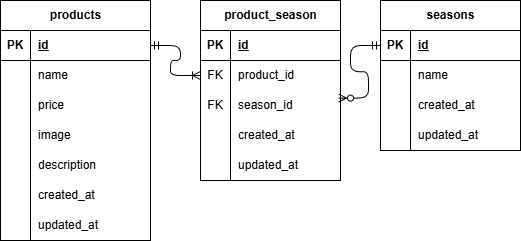

The diagram above was exported from draw.io. Its source (the exported page's mxGraphModel, read from the mxfile embedded in the PNG):
<mxGraphModel dx="932" dy="563" grid="1" gridSize="10" guides="1" tooltips="1" connect="1" arrows="1" fold="1" page="1" pageScale="1" pageWidth="827" pageHeight="1169" math="0" shadow="0">
  <root>
    <mxCell id="0" />
    <mxCell id="1" parent="0" />
    <mxCell id="2" value="products" style="shape=table;startSize=30;container=1;collapsible=1;childLayout=tableLayout;fixedRows=1;rowLines=0;fontStyle=1;align=center;resizeLast=1;html=1;" parent="1" vertex="1">
      <mxGeometry x="80" y="60" width="150" height="240" as="geometry" />
    </mxCell>
    <mxCell id="3" value="" style="shape=tableRow;horizontal=0;startSize=0;swimlaneHead=0;swimlaneBody=0;fillColor=none;collapsible=0;dropTarget=0;points=[[0,0.5],[1,0.5]];portConstraint=eastwest;top=0;left=0;right=0;bottom=1;" parent="2" vertex="1">
      <mxGeometry y="30" width="150" height="30" as="geometry" />
    </mxCell>
    <mxCell id="4" value="PK" style="shape=partialRectangle;connectable=0;fillColor=none;top=0;left=0;bottom=0;right=0;fontStyle=1;overflow=hidden;whiteSpace=wrap;html=1;" parent="3" vertex="1">
      <mxGeometry width="30" height="30" as="geometry">
        <mxRectangle width="30" height="30" as="alternateBounds" />
      </mxGeometry>
    </mxCell>
    <mxCell id="5" value="id" style="shape=partialRectangle;connectable=0;fillColor=none;top=0;left=0;bottom=0;right=0;align=left;spacingLeft=6;fontStyle=5;overflow=hidden;whiteSpace=wrap;html=1;" parent="3" vertex="1">
      <mxGeometry x="30" width="120" height="30" as="geometry">
        <mxRectangle width="120" height="30" as="alternateBounds" />
      </mxGeometry>
    </mxCell>
    <mxCell id="6" value="" style="shape=tableRow;horizontal=0;startSize=0;swimlaneHead=0;swimlaneBody=0;fillColor=none;collapsible=0;dropTarget=0;points=[[0,0.5],[1,0.5]];portConstraint=eastwest;top=0;left=0;right=0;bottom=0;" parent="2" vertex="1">
      <mxGeometry y="60" width="150" height="30" as="geometry" />
    </mxCell>
    <mxCell id="7" value="" style="shape=partialRectangle;connectable=0;fillColor=none;top=0;left=0;bottom=0;right=0;editable=1;overflow=hidden;whiteSpace=wrap;html=1;" parent="6" vertex="1">
      <mxGeometry width="30" height="30" as="geometry">
        <mxRectangle width="30" height="30" as="alternateBounds" />
      </mxGeometry>
    </mxCell>
    <mxCell id="8" value="name" style="shape=partialRectangle;connectable=0;fillColor=none;top=0;left=0;bottom=0;right=0;align=left;spacingLeft=6;overflow=hidden;whiteSpace=wrap;html=1;" parent="6" vertex="1">
      <mxGeometry x="30" width="120" height="30" as="geometry">
        <mxRectangle width="120" height="30" as="alternateBounds" />
      </mxGeometry>
    </mxCell>
    <mxCell id="9" value="" style="shape=tableRow;horizontal=0;startSize=0;swimlaneHead=0;swimlaneBody=0;fillColor=none;collapsible=0;dropTarget=0;points=[[0,0.5],[1,0.5]];portConstraint=eastwest;top=0;left=0;right=0;bottom=0;" parent="2" vertex="1">
      <mxGeometry y="90" width="150" height="30" as="geometry" />
    </mxCell>
    <mxCell id="10" value="" style="shape=partialRectangle;connectable=0;fillColor=none;top=0;left=0;bottom=0;right=0;editable=1;overflow=hidden;whiteSpace=wrap;html=1;" parent="9" vertex="1">
      <mxGeometry width="30" height="30" as="geometry">
        <mxRectangle width="30" height="30" as="alternateBounds" />
      </mxGeometry>
    </mxCell>
    <mxCell id="11" value="price" style="shape=partialRectangle;connectable=0;fillColor=none;top=0;left=0;bottom=0;right=0;align=left;spacingLeft=6;overflow=hidden;whiteSpace=wrap;html=1;" parent="9" vertex="1">
      <mxGeometry x="30" width="120" height="30" as="geometry">
        <mxRectangle width="120" height="30" as="alternateBounds" />
      </mxGeometry>
    </mxCell>
    <mxCell id="12" value="" style="shape=tableRow;horizontal=0;startSize=0;swimlaneHead=0;swimlaneBody=0;fillColor=none;collapsible=0;dropTarget=0;points=[[0,0.5],[1,0.5]];portConstraint=eastwest;top=0;left=0;right=0;bottom=0;" parent="2" vertex="1">
      <mxGeometry y="120" width="150" height="30" as="geometry" />
    </mxCell>
    <mxCell id="13" value="" style="shape=partialRectangle;connectable=0;fillColor=none;top=0;left=0;bottom=0;right=0;editable=1;overflow=hidden;whiteSpace=wrap;html=1;" parent="12" vertex="1">
      <mxGeometry width="30" height="30" as="geometry">
        <mxRectangle width="30" height="30" as="alternateBounds" />
      </mxGeometry>
    </mxCell>
    <mxCell id="14" value="image" style="shape=partialRectangle;connectable=0;fillColor=none;top=0;left=0;bottom=0;right=0;align=left;spacingLeft=6;overflow=hidden;whiteSpace=wrap;html=1;" parent="12" vertex="1">
      <mxGeometry x="30" width="120" height="30" as="geometry">
        <mxRectangle width="120" height="30" as="alternateBounds" />
      </mxGeometry>
    </mxCell>
    <mxCell id="22" style="shape=tableRow;horizontal=0;startSize=0;swimlaneHead=0;swimlaneBody=0;fillColor=none;collapsible=0;dropTarget=0;points=[[0,0.5],[1,0.5]];portConstraint=eastwest;top=0;left=0;right=0;bottom=0;" parent="2" vertex="1">
      <mxGeometry y="150" width="150" height="30" as="geometry" />
    </mxCell>
    <mxCell id="23" style="shape=partialRectangle;connectable=0;fillColor=none;top=0;left=0;bottom=0;right=0;editable=1;overflow=hidden;whiteSpace=wrap;html=1;" parent="22" vertex="1">
      <mxGeometry width="30" height="30" as="geometry">
        <mxRectangle width="30" height="30" as="alternateBounds" />
      </mxGeometry>
    </mxCell>
    <mxCell id="24" value="description" style="shape=partialRectangle;connectable=0;fillColor=none;top=0;left=0;bottom=0;right=0;align=left;spacingLeft=6;overflow=hidden;whiteSpace=wrap;html=1;" parent="22" vertex="1">
      <mxGeometry x="30" width="120" height="30" as="geometry">
        <mxRectangle width="120" height="30" as="alternateBounds" />
      </mxGeometry>
    </mxCell>
    <mxCell id="19" style="shape=tableRow;horizontal=0;startSize=0;swimlaneHead=0;swimlaneBody=0;fillColor=none;collapsible=0;dropTarget=0;points=[[0,0.5],[1,0.5]];portConstraint=eastwest;top=0;left=0;right=0;bottom=0;" parent="2" vertex="1">
      <mxGeometry y="180" width="150" height="30" as="geometry" />
    </mxCell>
    <mxCell id="20" style="shape=partialRectangle;connectable=0;fillColor=none;top=0;left=0;bottom=0;right=0;editable=1;overflow=hidden;whiteSpace=wrap;html=1;" parent="19" vertex="1">
      <mxGeometry width="30" height="30" as="geometry">
        <mxRectangle width="30" height="30" as="alternateBounds" />
      </mxGeometry>
    </mxCell>
    <mxCell id="21" value="created_at" style="shape=partialRectangle;connectable=0;fillColor=none;top=0;left=0;bottom=0;right=0;align=left;spacingLeft=6;overflow=hidden;whiteSpace=wrap;html=1;" parent="19" vertex="1">
      <mxGeometry x="30" width="120" height="30" as="geometry">
        <mxRectangle width="120" height="30" as="alternateBounds" />
      </mxGeometry>
    </mxCell>
    <mxCell id="16" style="shape=tableRow;horizontal=0;startSize=0;swimlaneHead=0;swimlaneBody=0;fillColor=none;collapsible=0;dropTarget=0;points=[[0,0.5],[1,0.5]];portConstraint=eastwest;top=0;left=0;right=0;bottom=0;" parent="2" vertex="1">
      <mxGeometry y="210" width="150" height="30" as="geometry" />
    </mxCell>
    <mxCell id="17" style="shape=partialRectangle;connectable=0;fillColor=none;top=0;left=0;bottom=0;right=0;editable=1;overflow=hidden;whiteSpace=wrap;html=1;" parent="16" vertex="1">
      <mxGeometry width="30" height="30" as="geometry">
        <mxRectangle width="30" height="30" as="alternateBounds" />
      </mxGeometry>
    </mxCell>
    <mxCell id="18" value="updated_at" style="shape=partialRectangle;connectable=0;fillColor=none;top=0;left=0;bottom=0;right=0;align=left;spacingLeft=6;overflow=hidden;whiteSpace=wrap;html=1;" parent="16" vertex="1">
      <mxGeometry x="30" width="120" height="30" as="geometry">
        <mxRectangle width="120" height="30" as="alternateBounds" />
      </mxGeometry>
    </mxCell>
    <mxCell id="38" value="product_season" style="shape=table;startSize=30;container=1;collapsible=1;childLayout=tableLayout;fixedRows=1;rowLines=0;fontStyle=1;align=center;resizeLast=1;html=1;" parent="1" vertex="1">
      <mxGeometry x="280" y="60" width="140" height="180" as="geometry" />
    </mxCell>
    <mxCell id="39" value="" style="shape=tableRow;horizontal=0;startSize=0;swimlaneHead=0;swimlaneBody=0;fillColor=none;collapsible=0;dropTarget=0;points=[[0,0.5],[1,0.5]];portConstraint=eastwest;top=0;left=0;right=0;bottom=1;" parent="38" vertex="1">
      <mxGeometry y="30" width="140" height="30" as="geometry" />
    </mxCell>
    <mxCell id="40" value="PK" style="shape=partialRectangle;connectable=0;fillColor=none;top=0;left=0;bottom=0;right=0;fontStyle=1;overflow=hidden;whiteSpace=wrap;html=1;" parent="39" vertex="1">
      <mxGeometry width="30" height="30" as="geometry">
        <mxRectangle width="30" height="30" as="alternateBounds" />
      </mxGeometry>
    </mxCell>
    <mxCell id="41" value="id" style="shape=partialRectangle;connectable=0;fillColor=none;top=0;left=0;bottom=0;right=0;align=left;spacingLeft=6;fontStyle=5;overflow=hidden;whiteSpace=wrap;html=1;" parent="39" vertex="1">
      <mxGeometry x="30" width="110" height="30" as="geometry">
        <mxRectangle width="110" height="30" as="alternateBounds" />
      </mxGeometry>
    </mxCell>
    <mxCell id="42" value="" style="shape=tableRow;horizontal=0;startSize=0;swimlaneHead=0;swimlaneBody=0;fillColor=none;collapsible=0;dropTarget=0;points=[[0,0.5],[1,0.5]];portConstraint=eastwest;top=0;left=0;right=0;bottom=0;" parent="38" vertex="1">
      <mxGeometry y="60" width="140" height="30" as="geometry" />
    </mxCell>
    <mxCell id="43" value="FK" style="shape=partialRectangle;connectable=0;fillColor=none;top=0;left=0;bottom=0;right=0;editable=1;overflow=hidden;whiteSpace=wrap;html=1;" parent="42" vertex="1">
      <mxGeometry width="30" height="30" as="geometry">
        <mxRectangle width="30" height="30" as="alternateBounds" />
      </mxGeometry>
    </mxCell>
    <mxCell id="44" value="product_id" style="shape=partialRectangle;connectable=0;fillColor=none;top=0;left=0;bottom=0;right=0;align=left;spacingLeft=6;overflow=hidden;whiteSpace=wrap;html=1;" parent="42" vertex="1">
      <mxGeometry x="30" width="110" height="30" as="geometry">
        <mxRectangle width="110" height="30" as="alternateBounds" />
      </mxGeometry>
    </mxCell>
    <mxCell id="45" value="" style="shape=tableRow;horizontal=0;startSize=0;swimlaneHead=0;swimlaneBody=0;fillColor=none;collapsible=0;dropTarget=0;points=[[0,0.5],[1,0.5]];portConstraint=eastwest;top=0;left=0;right=0;bottom=0;" parent="38" vertex="1">
      <mxGeometry y="90" width="140" height="30" as="geometry" />
    </mxCell>
    <mxCell id="46" value="FK" style="shape=partialRectangle;connectable=0;fillColor=none;top=0;left=0;bottom=0;right=0;editable=1;overflow=hidden;whiteSpace=wrap;html=1;" parent="45" vertex="1">
      <mxGeometry width="30" height="30" as="geometry">
        <mxRectangle width="30" height="30" as="alternateBounds" />
      </mxGeometry>
    </mxCell>
    <mxCell id="47" value="season_id" style="shape=partialRectangle;connectable=0;fillColor=none;top=0;left=0;bottom=0;right=0;align=left;spacingLeft=6;overflow=hidden;whiteSpace=wrap;html=1;" parent="45" vertex="1">
      <mxGeometry x="30" width="110" height="30" as="geometry">
        <mxRectangle width="110" height="30" as="alternateBounds" />
      </mxGeometry>
    </mxCell>
    <mxCell id="48" value="" style="shape=tableRow;horizontal=0;startSize=0;swimlaneHead=0;swimlaneBody=0;fillColor=none;collapsible=0;dropTarget=0;points=[[0,0.5],[1,0.5]];portConstraint=eastwest;top=0;left=0;right=0;bottom=0;" parent="38" vertex="1">
      <mxGeometry y="120" width="140" height="30" as="geometry" />
    </mxCell>
    <mxCell id="49" value="" style="shape=partialRectangle;connectable=0;fillColor=none;top=0;left=0;bottom=0;right=0;editable=1;overflow=hidden;whiteSpace=wrap;html=1;" parent="48" vertex="1">
      <mxGeometry width="30" height="30" as="geometry">
        <mxRectangle width="30" height="30" as="alternateBounds" />
      </mxGeometry>
    </mxCell>
    <mxCell id="50" value="created_at" style="shape=partialRectangle;connectable=0;fillColor=none;top=0;left=0;bottom=0;right=0;align=left;spacingLeft=6;overflow=hidden;whiteSpace=wrap;html=1;" parent="48" vertex="1">
      <mxGeometry x="30" width="110" height="30" as="geometry">
        <mxRectangle width="110" height="30" as="alternateBounds" />
      </mxGeometry>
    </mxCell>
    <mxCell id="52" style="shape=tableRow;horizontal=0;startSize=0;swimlaneHead=0;swimlaneBody=0;fillColor=none;collapsible=0;dropTarget=0;points=[[0,0.5],[1,0.5]];portConstraint=eastwest;top=0;left=0;right=0;bottom=0;" parent="38" vertex="1">
      <mxGeometry y="150" width="140" height="30" as="geometry" />
    </mxCell>
    <mxCell id="53" style="shape=partialRectangle;connectable=0;fillColor=none;top=0;left=0;bottom=0;right=0;editable=1;overflow=hidden;whiteSpace=wrap;html=1;" parent="52" vertex="1">
      <mxGeometry width="30" height="30" as="geometry">
        <mxRectangle width="30" height="30" as="alternateBounds" />
      </mxGeometry>
    </mxCell>
    <mxCell id="54" value="updated_at" style="shape=partialRectangle;connectable=0;fillColor=none;top=0;left=0;bottom=0;right=0;align=left;spacingLeft=6;overflow=hidden;whiteSpace=wrap;html=1;" parent="52" vertex="1">
      <mxGeometry x="30" width="110" height="30" as="geometry">
        <mxRectangle width="110" height="30" as="alternateBounds" />
      </mxGeometry>
    </mxCell>
    <mxCell id="25" value="seasons" style="shape=table;startSize=30;container=1;collapsible=1;childLayout=tableLayout;fixedRows=1;rowLines=0;fontStyle=1;align=center;resizeLast=1;html=1;" parent="1" vertex="1">
      <mxGeometry x="460" y="60" width="140" height="150" as="geometry" />
    </mxCell>
    <mxCell id="26" value="" style="shape=tableRow;horizontal=0;startSize=0;swimlaneHead=0;swimlaneBody=0;fillColor=none;collapsible=0;dropTarget=0;points=[[0,0.5],[1,0.5]];portConstraint=eastwest;top=0;left=0;right=0;bottom=1;" parent="25" vertex="1">
      <mxGeometry y="30" width="140" height="30" as="geometry" />
    </mxCell>
    <mxCell id="27" value="PK" style="shape=partialRectangle;connectable=0;fillColor=none;top=0;left=0;bottom=0;right=0;fontStyle=1;overflow=hidden;whiteSpace=wrap;html=1;" parent="26" vertex="1">
      <mxGeometry width="30" height="30" as="geometry">
        <mxRectangle width="30" height="30" as="alternateBounds" />
      </mxGeometry>
    </mxCell>
    <mxCell id="28" value="id" style="shape=partialRectangle;connectable=0;fillColor=none;top=0;left=0;bottom=0;right=0;align=left;spacingLeft=6;fontStyle=5;overflow=hidden;whiteSpace=wrap;html=1;" parent="26" vertex="1">
      <mxGeometry x="30" width="110" height="30" as="geometry">
        <mxRectangle width="110" height="30" as="alternateBounds" />
      </mxGeometry>
    </mxCell>
    <mxCell id="29" value="" style="shape=tableRow;horizontal=0;startSize=0;swimlaneHead=0;swimlaneBody=0;fillColor=none;collapsible=0;dropTarget=0;points=[[0,0.5],[1,0.5]];portConstraint=eastwest;top=0;left=0;right=0;bottom=0;" parent="25" vertex="1">
      <mxGeometry y="60" width="140" height="30" as="geometry" />
    </mxCell>
    <mxCell id="30" value="" style="shape=partialRectangle;connectable=0;fillColor=none;top=0;left=0;bottom=0;right=0;editable=1;overflow=hidden;whiteSpace=wrap;html=1;" parent="29" vertex="1">
      <mxGeometry width="30" height="30" as="geometry">
        <mxRectangle width="30" height="30" as="alternateBounds" />
      </mxGeometry>
    </mxCell>
    <mxCell id="31" value="name" style="shape=partialRectangle;connectable=0;fillColor=none;top=0;left=0;bottom=0;right=0;align=left;spacingLeft=6;overflow=hidden;whiteSpace=wrap;html=1;" parent="29" vertex="1">
      <mxGeometry x="30" width="110" height="30" as="geometry">
        <mxRectangle width="110" height="30" as="alternateBounds" />
      </mxGeometry>
    </mxCell>
    <mxCell id="32" value="" style="shape=tableRow;horizontal=0;startSize=0;swimlaneHead=0;swimlaneBody=0;fillColor=none;collapsible=0;dropTarget=0;points=[[0,0.5],[1,0.5]];portConstraint=eastwest;top=0;left=0;right=0;bottom=0;" parent="25" vertex="1">
      <mxGeometry y="90" width="140" height="30" as="geometry" />
    </mxCell>
    <mxCell id="33" value="" style="shape=partialRectangle;connectable=0;fillColor=none;top=0;left=0;bottom=0;right=0;editable=1;overflow=hidden;whiteSpace=wrap;html=1;" parent="32" vertex="1">
      <mxGeometry width="30" height="30" as="geometry">
        <mxRectangle width="30" height="30" as="alternateBounds" />
      </mxGeometry>
    </mxCell>
    <mxCell id="34" value="created_at" style="shape=partialRectangle;connectable=0;fillColor=none;top=0;left=0;bottom=0;right=0;align=left;spacingLeft=6;overflow=hidden;whiteSpace=wrap;html=1;" parent="32" vertex="1">
      <mxGeometry x="30" width="110" height="30" as="geometry">
        <mxRectangle width="110" height="30" as="alternateBounds" />
      </mxGeometry>
    </mxCell>
    <mxCell id="35" value="" style="shape=tableRow;horizontal=0;startSize=0;swimlaneHead=0;swimlaneBody=0;fillColor=none;collapsible=0;dropTarget=0;points=[[0,0.5],[1,0.5]];portConstraint=eastwest;top=0;left=0;right=0;bottom=0;" parent="25" vertex="1">
      <mxGeometry y="120" width="140" height="30" as="geometry" />
    </mxCell>
    <mxCell id="36" value="" style="shape=partialRectangle;connectable=0;fillColor=none;top=0;left=0;bottom=0;right=0;editable=1;overflow=hidden;whiteSpace=wrap;html=1;" parent="35" vertex="1">
      <mxGeometry width="30" height="30" as="geometry">
        <mxRectangle width="30" height="30" as="alternateBounds" />
      </mxGeometry>
    </mxCell>
    <mxCell id="37" value="updated_at" style="shape=partialRectangle;connectable=0;fillColor=none;top=0;left=0;bottom=0;right=0;align=left;spacingLeft=6;overflow=hidden;whiteSpace=wrap;html=1;" parent="35" vertex="1">
      <mxGeometry x="30" width="110" height="30" as="geometry">
        <mxRectangle width="110" height="30" as="alternateBounds" />
      </mxGeometry>
    </mxCell>
    <mxCell id="55" value="" style="edgeStyle=entityRelationEdgeStyle;fontSize=12;html=1;endArrow=ERoneToMany;startArrow=ERmandOne;" parent="1" source="3" target="42" edge="1">
      <mxGeometry width="100" height="100" relative="1" as="geometry">
        <mxPoint x="180" y="240" as="sourcePoint" />
        <mxPoint x="280" y="140" as="targetPoint" />
      </mxGeometry>
    </mxCell>
    <mxCell id="57" value="" style="edgeStyle=entityRelationEdgeStyle;fontSize=12;html=1;endArrow=ERzeroToMany;startArrow=ERmandOne;exitX=0;exitY=0.5;exitDx=0;exitDy=0;entryX=0.986;entryY=0.253;entryDx=0;entryDy=0;entryPerimeter=0;" edge="1" parent="1" source="26" target="45">
      <mxGeometry width="100" height="100" relative="1" as="geometry">
        <mxPoint x="430" y="390" as="sourcePoint" />
        <mxPoint x="530" y="290" as="targetPoint" />
      </mxGeometry>
    </mxCell>
  </root>
</mxGraphModel>